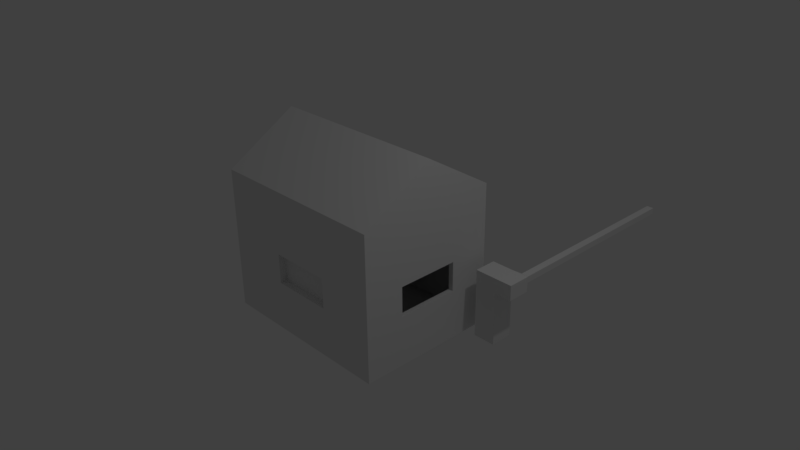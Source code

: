 # Source: schrankh_uschen.blend  (saved by Blender 2.77.0; exported with 4.5.12 LTS)
import bpy
from mathutils import Matrix  # noqa: F401  (used for matrix-valued properties, if any)

bpy.ops.wm.read_factory_settings(use_empty=True)
scene = bpy.context.scene
scene.name = 'Scene'

# ---- collections
col_collection_1 = bpy.data.collections.new('Collection 1'); scene.collection.children.link(col_collection_1)

# ---- materials (node trees are filled in below, after node groups)
mat_material = bpy.data.materials.new('Material')
mat_material.alpha_threshold = 0.0
mat_material.use_transparent_shadow = False
mat_material.roughness = 0.5
mat_material.line_color = (0.0, 0.0, 0.0, 1.0)

# ---- material node trees

# ---- world
world_world = bpy.data.worlds.new('World'); scene.world = world_world
world_world.color = (0.05088, 0.05088, 0.05088)
world_world.use_sun_shadow = False
world_world.sun_shadow_jitter_overblur = 0.0
world_world.cycles.sampling_method = 'MANUAL'

# ---- cameras
cam_camera = bpy.data.cameras.new('Camera')
cam_camera.clip_end = 100.0
cam_camera.lens = 35.0
cam_camera.sensor_width = 32.0
cam_camera.sensor_height = 18.0
cam_camera.ortho_scale = 7.314
cam_camera.dof.focus_distance = 0.0
cam_camera.dof.aperture_fstop = 128.0

# ---- lights
light_lamp = bpy.data.lights.new('Lamp', 'POINT')
light_lamp.transmission_factor = 0.0
light_lamp.cutoff_distance = 30.0
light_lamp.energy = 100.0
light_lamp.shadow_buffer_clip_start = 1.001
light_lamp.shadow_soft_size = 0.1
light_lamp.shadow_maximum_resolution = 0.006
light_lamp.use_absolute_resolution = True

# ---- meshes
me_cube_006 = bpy.data.meshes.new('Cube.006')
me_cube_006.from_pydata([(-1.0, -1.0, -1.0), (-1.0, -1.0, 3.781), (-1.0, 1.0, -1.0), (-1.0, 1.0, 3.781), (1.0, -1.0, -1.0), (1.0, -1.0, 3.781), (1.0, 1.0, -1.0), (1.0, 1.0, 3.781), (-1.0, -1.0, 5.133), (-1.0, 1.0, 5.133), (1.0, 1.0, 5.133), (1.0, -1.0, 5.133), (2.533, 1.0, 3.781), (2.533, -1.0, 3.781), (2.533, 1.0, 5.133), (2.533, -1.0, 5.133), (1.446, 1.636, 4.74), (1.446, 1.636, 4.174), (2.087, 1.636, 4.74), (2.087, 1.636, 4.174), (1.446, 19.55, 4.74), (1.446, 19.55, 4.174), (2.087, 19.55, 4.74), (2.087, 19.55, 4.174)], [], [(1, 3, 2, 0), (3, 7, 6, 2), (7, 5, 4, 6), (5, 1, 0, 4), (0, 2, 6, 4), (7, 3, 9, 10), (11, 10, 9, 8), (5, 7, 12, 13), (3, 1, 8, 9), (1, 5, 11, 8), (13, 12, 14, 15), (11, 5, 13, 15), (10, 11, 15, 14), (12, 7, 17, 19), (16, 18, 22, 20), (14, 12, 19, 18), (10, 14, 18, 16), (7, 10, 16, 17), (21, 20, 22, 23), (18, 19, 23, 22), (19, 17, 21, 23), (17, 16, 20, 21)])
me_cube_006.use_remesh_preserve_volume = False
me_cube_006.use_remesh_preserve_attributes = False
me_cube_006.use_mirror_vertex_groups = False
me_cube_006.update()
me_cube_002 = bpy.data.meshes.new('Cube.002')
me_cube_002.from_pydata([(-1.0, -1.0, -1.0), (-1.0, -1.0, 1.0), (-1.0, 1.0, -1.0), (-1.0, 1.0, 1.0), (1.0, -1.0, -1.0), (1.0, -1.0, 1.0), (1.0, 1.0, -1.0), (1.0, 1.0, 1.0)], [], [(1, 3, 2, 0), (3, 7, 6, 2), (7, 5, 4, 6), (5, 1, 0, 4), (0, 2, 6, 4), (5, 7, 3, 1)])
me_cube_002.use_remesh_preserve_volume = False
me_cube_002.use_remesh_preserve_attributes = False
me_cube_002.use_mirror_vertex_groups = False
me_cube_002.update()
me_cube = bpy.data.meshes.new('Cube')
me_cube.from_pydata([(1.0, 1.0, -1.0), (1.0, -1.0, -1.0), (-1.589, -1.0, -1.0), (-1.589, 1.0, -1.0), (1.0, 1.0, 1.0), (-0.6844, 1.0, -0.3029), (0.184, 1.0, -0.3029), (0.184, 1.0, 0.111), (-0.6844, 1.0, 0.111), (-1.589, 1.0, 1.0), (1.0, -5.96e-08, 1.61), (1.0, -1.0, 1.0), (1.0, -0.4416, -0.3029), (1.0, -0.4416, 0.111), (1.0, 0.4268, 0.111), (1.0, 0.4268, -0.3029), (-1.589, -1.0, 1.0), (-0.6776, -1.0, -0.3029), (-0.6776, -1.0, 0.111), (0.1909, -1.0, 0.111), (0.1909, -1.0, -0.3029), (-1.589, 0.01029, 1.61), (-1.528, -0.8874, 0.8617), (-1.528, -0.8874, -0.9312), (-1.528, 0.926, -0.9312), (-1.528, 0.926, 0.8617), (0.9303, -0.8874, 0.8617), (0.9303, 0.926, 0.8617), (0.9303, -0.8874, -0.9312), (0.9303, 0.926, -0.9312), (-0.6844, 0.926, -0.3029), (-0.6844, 0.926, 0.111), (0.184, 0.926, 0.111), (0.184, 0.926, -0.3029), (0.9303, -0.4416, -0.3029), (0.9303, 0.4268, -0.3029), (0.9303, 0.4268, 0.111), (0.9303, -0.4416, 0.111), (-0.6776, -0.8986, -0.3029), (-0.6776, -0.8986, 0.111), (0.1909, -0.8986, -0.3029), (0.1909, -0.8986, 0.111)], [], [(0, 1, 2, 3), (4, 0, 3, 5, 6, 7), (4, 7, 8, 5, 3, 9), (10, 11, 1, 12, 13, 14), (10, 14, 15, 12, 1, 0, 4), (11, 16, 2, 17, 18, 19), (11, 19, 20, 17, 2, 1), (2, 16, 21, 9, 3), (4, 9, 21, 10), (16, 11, 10, 21), (22, 23, 24, 25), (26, 22, 25, 27), (26, 28, 23, 22), (23, 28, 29, 24), (27, 25, 24, 30, 31, 32), (29, 27, 32, 33, 30, 24), (29, 28, 34, 35, 36, 27), (27, 36, 37, 34, 28, 26), (37, 13, 12, 34), (36, 14, 13, 37), (34, 12, 15, 35), (14, 36, 35, 15), (17, 38, 39, 18), (20, 40, 38, 17), (41, 39, 38, 40), (18, 39, 41, 19), (19, 41, 40, 20), (8, 31, 30, 5), (7, 32, 31, 8), (5, 30, 33, 6), (32, 7, 6, 33)])
me_cube.materials.append(mat_material)
me_cube.use_remesh_preserve_volume = False
me_cube.use_remesh_preserve_attributes = False
me_cube.use_mirror_vertex_groups = False
me_cube.update()

# ---- objects
ob_cube_002 = bpy.data.objects.new('Cube.002', me_cube_006)
ob_cube_001 = bpy.data.objects.new('Cube.001', me_cube_002)
ob_cube = bpy.data.objects.new('Cube', me_cube)
ob_lamp = bpy.data.objects.new('Lamp', light_lamp)
ob_camera = bpy.data.objects.new('Camera', cam_camera)

# ---- transforms, parenting, visibility, modifiers, constraints
ob_cube_002.location = (1.323, 0.8389, -0.8416)
ob_cube_002.scale = (0.1576, 0.1576, 0.1576)
ob_cube_002.lineart.crease_threshold = 0.0
ob_cube_001.location = (-1.553, -0.03219, -0.2648)
ob_cube_001.scale = (0.1074, 0.3826, 0.7283)
ob_cube_001.lineart.crease_threshold = 0.0
ob_cube.location = (0.0, 0.0, 0.0)
ob_cube.lock_rotations_4d = False
ob_cube.empty_display_type = 'ARROWS'
ob_cube.lineart.crease_threshold = 0.0
ob_lamp.location = (4.076, 1.005, 5.904)
ob_lamp.rotation_euler = (0.6503, 0.05522, 1.866)
ob_lamp.lock_rotations_4d = False
ob_lamp.empty_display_type = 'ARROWS'
ob_lamp.color = (0.0, 0.0, 0.0, 0.0)
ob_lamp.lineart.crease_threshold = 0.0
ob_camera.location = (7.481, -6.508, 5.344)
ob_camera.rotation_euler = (1.109, 0.01082, 0.8149)
ob_camera.lock_rotations_4d = False
ob_camera.empty_display_type = 'ARROWS'
ob_camera.color = (0.0, 0.0, 0.0, 0.0)
ob_camera.display_type = 'WIRE'
ob_camera.lineart.crease_threshold = 0.0

# ---- collection membership
col_collection_1.objects.link(ob_cube_002)
col_collection_1.objects.link(ob_cube_001)
col_collection_1.objects.link(ob_cube)
col_collection_1.objects.link(ob_lamp)
col_collection_1.objects.link(ob_camera)

# ---- scene / render settings (as saved in the file)
scene.camera = ob_camera
scene.frame_start = 1; scene.frame_end = 250; scene.frame_set(1)
scene.render.engine = 'BLENDER_EEVEE_NEXT'
scene.render.resolution_percentage = 50
scene.render.dither_intensity = 0.0
scene.cycles.use_denoising = False
scene.cycles.samples = 128
scene.cycles.sampling_pattern = 'TABULATED_SOBOL'
scene.cycles.light_sampling_threshold = 0.0
scene.cycles.use_adaptive_sampling = False
scene.cycles.use_light_tree = False
scene.cycles.blur_glossy = 0.0
scene.cycles.sample_clamp_indirect = 0.0
scene.view_settings.view_transform = 'Standard'
bpy.context.view_layer.update()
